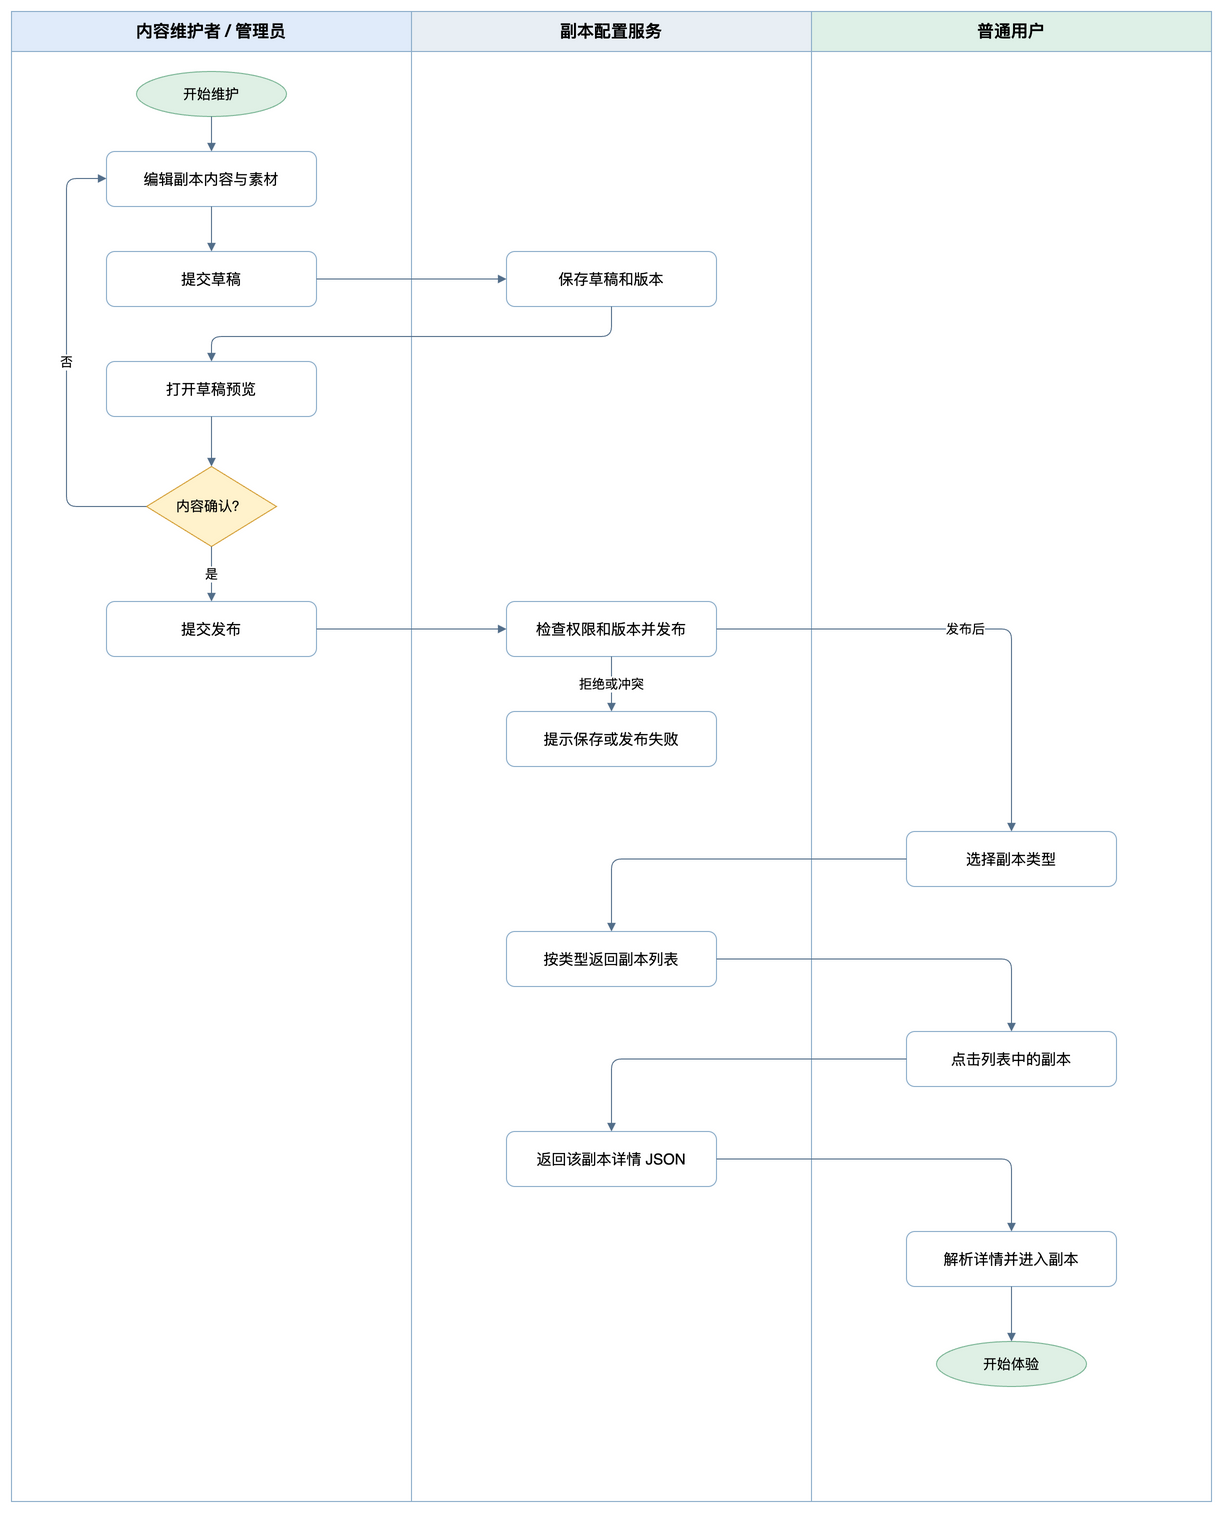

The diagram above was exported from draw.io. Its source (the exported page's mxGraphModel, read from the mxfile embedded in the PNG):
<mxGraphModel page="1" pageWidth="1200" pageHeight="1600" grid="1" gridSize="10">
  <root>
    <mxCell id="0" />
    <mxCell id="1" parent="0" />
    <mxCell id="lane10" value="内容维护者 / 管理员" style="swimlane;startSize=40;horizontal=1;fillColor=#E0EBFA;swimlaneFillColor=#FFFFFF;strokeColor=#8AACC9;fontSize=17;fontStyle=1;html=1;whiteSpace=wrap;" vertex="1" parent="1">
      <mxGeometry x="10" y="10" width="400" height="1490" as="geometry" />
    </mxCell>
    <mxCell id="lane410" value="副本配置服务" style="swimlane;startSize=40;horizontal=1;fillColor=#E8EEF4;swimlaneFillColor=#FFFFFF;strokeColor=#8AACC9;fontSize=17;fontStyle=1;html=1;whiteSpace=wrap;" vertex="1" parent="1">
      <mxGeometry x="410" y="10" width="400" height="1490" as="geometry" />
    </mxCell>
    <mxCell id="lane810" value="普通用户" style="swimlane;startSize=40;horizontal=1;fillColor=#DEF0E7;swimlaneFillColor=#FFFFFF;strokeColor=#8AACC9;fontSize=17;fontStyle=1;html=1;whiteSpace=wrap;" vertex="1" parent="1">
      <mxGeometry x="810" y="10" width="400" height="1490" as="geometry" />
    </mxCell>
    <mxCell id="start" value="开始维护" style="ellipse;fillColor=#DFF0E5;strokeColor=#7AB595;fontSize=14;html=1;whiteSpace=wrap;" vertex="1" parent="1">
      <mxGeometry x="135" y="70" width="150" height="45" as="geometry" />
    </mxCell>
    <mxCell id="edit" value="编辑副本内容与素材" style="rounded=1;fillColor=#FFFFFF;strokeColor=#8AACC9;fontSize=15;html=1;whiteSpace=wrap;" vertex="1" parent="1">
      <mxGeometry x="105" y="150" width="210" height="55" as="geometry" />
    </mxCell>
    <mxCell id="save" value="提交草稿" style="rounded=1;fillColor=#FFFFFF;strokeColor=#8AACC9;fontSize=15;html=1;whiteSpace=wrap;" vertex="1" parent="1">
      <mxGeometry x="105" y="250" width="210" height="55" as="geometry" />
    </mxCell>
    <mxCell id="draft" value="保存草稿和版本" style="rounded=1;fillColor=#FFFFFF;strokeColor=#8AACC9;fontSize=15;html=1;whiteSpace=wrap;" vertex="1" parent="1">
      <mxGeometry x="505" y="250" width="210" height="55" as="geometry" />
    </mxCell>
    <mxCell id="preview" value="打开草稿预览" style="rounded=1;fillColor=#FFFFFF;strokeColor=#8AACC9;fontSize=15;html=1;whiteSpace=wrap;" vertex="1" parent="1">
      <mxGeometry x="105" y="360" width="210" height="55" as="geometry" />
    </mxCell>
    <mxCell id="decision" value="内容确认？" style="rhombus;fillColor=#FFF2CC;strokeColor=#D6A13A;fontSize=14;html=1;whiteSpace=wrap;" vertex="1" parent="1">
      <mxGeometry x="145" y="465" width="130" height="80" as="geometry" />
    </mxCell>
    <mxCell id="publish" value="提交发布" style="rounded=1;fillColor=#FFFFFF;strokeColor=#8AACC9;fontSize=15;html=1;whiteSpace=wrap;" vertex="1" parent="1">
      <mxGeometry x="105" y="600" width="210" height="55" as="geometry" />
    </mxCell>
    <mxCell id="publishsvc" value="检查权限和版本并发布" style="rounded=1;fillColor=#FFFFFF;strokeColor=#8AACC9;fontSize=15;html=1;whiteSpace=wrap;" vertex="1" parent="1">
      <mxGeometry x="505" y="600" width="210" height="55" as="geometry" />
    </mxCell>
    <mxCell id="fail" value="提示保存或发布失败" style="rounded=1;fillColor=#FFFFFF;strokeColor=#8AACC9;fontSize=15;html=1;whiteSpace=wrap;" vertex="1" parent="1">
      <mxGeometry x="505" y="710" width="210" height="55" as="geometry" />
    </mxCell>
    <mxCell id="userstart" value="选择副本类型" style="rounded=1;fillColor=#FFFFFF;strokeColor=#8AACC9;fontSize=15;html=1;whiteSpace=wrap;" vertex="1" parent="1">
      <mxGeometry x="905" y="830" width="210" height="55" as="geometry" />
    </mxCell>
    <mxCell id="list" value="按类型返回副本列表" style="rounded=1;fillColor=#FFFFFF;strokeColor=#8AACC9;fontSize=15;html=1;whiteSpace=wrap;" vertex="1" parent="1">
      <mxGeometry x="505" y="930" width="210" height="55" as="geometry" />
    </mxCell>
    <mxCell id="choose" value="点击列表中的副本" style="rounded=1;fillColor=#FFFFFF;strokeColor=#8AACC9;fontSize=15;html=1;whiteSpace=wrap;" vertex="1" parent="1">
      <mxGeometry x="905" y="1030" width="210" height="55" as="geometry" />
    </mxCell>
    <mxCell id="detail" value="返回该副本详情 JSON" style="rounded=1;fillColor=#FFFFFF;strokeColor=#8AACC9;fontSize=15;html=1;whiteSpace=wrap;" vertex="1" parent="1">
      <mxGeometry x="505" y="1130" width="210" height="55" as="geometry" />
    </mxCell>
    <mxCell id="enter" value="解析详情并进入副本" style="rounded=1;fillColor=#FFFFFF;strokeColor=#8AACC9;fontSize=15;html=1;whiteSpace=wrap;" vertex="1" parent="1">
      <mxGeometry x="905" y="1230" width="210" height="55" as="geometry" />
    </mxCell>
    <mxCell id="finish" value="开始体验" style="ellipse;fillColor=#DFF0E5;strokeColor=#7AB595;fontSize=14;html=1;whiteSpace=wrap;" vertex="1" parent="1">
      <mxGeometry x="935" y="1340" width="150" height="45" as="geometry" />
    </mxCell>
    <mxCell id="a" value="" style="edgeStyle=orthogonalEdgeStyle;rounded=1;html=1;strokeColor=#536E8A;endArrow=block;endFill=1;fontSize=13;labelBackgroundColor=#FFFFFF;" edge="1" parent="1" source="start" target="edit">
      <mxGeometry relative="1" as="geometry" />
    </mxCell>
    <mxCell id="b" value="" style="edgeStyle=orthogonalEdgeStyle;rounded=1;html=1;strokeColor=#536E8A;endArrow=block;endFill=1;fontSize=13;labelBackgroundColor=#FFFFFF;" edge="1" parent="1" source="edit" target="save">
      <mxGeometry relative="1" as="geometry" />
    </mxCell>
    <mxCell id="c" value="" style="edgeStyle=orthogonalEdgeStyle;rounded=1;html=1;strokeColor=#536E8A;endArrow=block;endFill=1;fontSize=13;labelBackgroundColor=#FFFFFF;" edge="1" parent="1" source="save" target="draft">
      <mxGeometry relative="1" as="geometry" />
    </mxCell>
    <mxCell id="d" value="" style="edgeStyle=orthogonalEdgeStyle;rounded=1;html=1;strokeColor=#536E8A;endArrow=block;endFill=1;fontSize=13;labelBackgroundColor=#FFFFFF;exitX=0.5;exitY=1;entryX=0.5;entryY=0;" edge="1" parent="1" source="draft" target="preview">
      <mxGeometry relative="1" as="geometry">
        <Array as="points">
          <mxPoint x="610" y="335" />
          <mxPoint x="210" y="335" />
        </Array>
      </mxGeometry>
    </mxCell>
    <mxCell id="e" value="" style="edgeStyle=orthogonalEdgeStyle;rounded=1;html=1;strokeColor=#536E8A;endArrow=block;endFill=1;fontSize=13;labelBackgroundColor=#FFFFFF;" edge="1" parent="1" source="preview" target="decision">
      <mxGeometry relative="1" as="geometry" />
    </mxCell>
    <mxCell id="f" value="是" style="edgeStyle=orthogonalEdgeStyle;rounded=1;html=1;strokeColor=#536E8A;endArrow=block;endFill=1;fontSize=13;labelBackgroundColor=#FFFFFF;" edge="1" parent="1" source="decision" target="publish">
      <mxGeometry relative="1" as="geometry" />
    </mxCell>
    <mxCell id="g" value="否" style="edgeStyle=orthogonalEdgeStyle;rounded=1;html=1;strokeColor=#536E8A;endArrow=block;endFill=1;fontSize=13;labelBackgroundColor=#FFFFFF;" edge="1" parent="1" source="decision" target="edit">
      <mxGeometry relative="1" as="geometry">
        <Array as="points">
          <mxPoint x="65" y="505" />
          <mxPoint x="65" y="177" />
        </Array>
      </mxGeometry>
    </mxCell>
    <mxCell id="h" value="" style="edgeStyle=orthogonalEdgeStyle;rounded=1;html=1;strokeColor=#536E8A;endArrow=block;endFill=1;fontSize=13;labelBackgroundColor=#FFFFFF;" edge="1" parent="1" source="publish" target="publishsvc">
      <mxGeometry relative="1" as="geometry" />
    </mxCell>
    <mxCell id="i" value="发布后" style="edgeStyle=orthogonalEdgeStyle;rounded=1;html=1;strokeColor=#536E8A;endArrow=block;endFill=1;fontSize=13;labelBackgroundColor=#FFFFFF;" edge="1" parent="1" source="publishsvc" target="userstart">
      <mxGeometry relative="1" as="geometry" />
    </mxCell>
    <mxCell id="j" value="" style="edgeStyle=orthogonalEdgeStyle;rounded=1;html=1;strokeColor=#536E8A;endArrow=block;endFill=1;fontSize=13;labelBackgroundColor=#FFFFFF;" edge="1" parent="1" source="userstart" target="list">
      <mxGeometry relative="1" as="geometry" />
    </mxCell>
    <mxCell id="k" value="" style="edgeStyle=orthogonalEdgeStyle;rounded=1;html=1;strokeColor=#536E8A;endArrow=block;endFill=1;fontSize=13;labelBackgroundColor=#FFFFFF;" edge="1" parent="1" source="list" target="choose">
      <mxGeometry relative="1" as="geometry" />
    </mxCell>
    <mxCell id="l" value="" style="edgeStyle=orthogonalEdgeStyle;rounded=1;html=1;strokeColor=#536E8A;endArrow=block;endFill=1;fontSize=13;labelBackgroundColor=#FFFFFF;" edge="1" parent="1" source="choose" target="detail">
      <mxGeometry relative="1" as="geometry" />
    </mxCell>
    <mxCell id="m" value="" style="edgeStyle=orthogonalEdgeStyle;rounded=1;html=1;strokeColor=#536E8A;endArrow=block;endFill=1;fontSize=13;labelBackgroundColor=#FFFFFF;" edge="1" parent="1" source="detail" target="enter">
      <mxGeometry relative="1" as="geometry" />
    </mxCell>
    <mxCell id="n" value="" style="edgeStyle=orthogonalEdgeStyle;rounded=1;html=1;strokeColor=#536E8A;endArrow=block;endFill=1;fontSize=13;labelBackgroundColor=#FFFFFF;" edge="1" parent="1" source="enter" target="finish">
      <mxGeometry relative="1" as="geometry" />
    </mxCell>
    <mxCell id="o" value="拒绝或冲突" style="edgeStyle=orthogonalEdgeStyle;rounded=1;html=1;strokeColor=#536E8A;endArrow=block;endFill=1;fontSize=13;labelBackgroundColor=#FFFFFF;" edge="1" parent="1" source="publishsvc" target="fail">
      <mxGeometry relative="1" as="geometry" />
    </mxCell>
  </root>
</mxGraphModel>